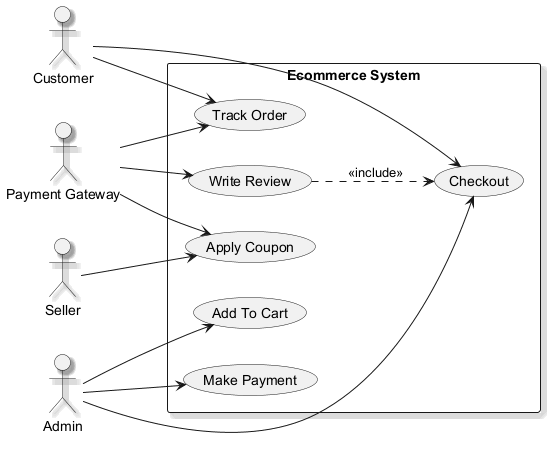

The diagram above was rendered by PlantUML. Its source (embedded in the PNG):
@startuml
skinparam shadowing true
left to right direction
actor "Customer" as C
actor "Payment Gateway" as PG
actor "Seller" as S
actor "Admin" as A
rectangle "Ecommerce System" {
  usecase "Apply Coupon" as UC_ApplyCoupon
  usecase "Track Order" as UC_TrackOrder
  usecase "Checkout" as UC_Checkout
  usecase "Write Review" as UC_WriteReview
  usecase "Make Payment" as UC_MakePayment
  usecase "Add To Cart" as UC_AddToCart
}
C --> UC_TrackOrder
C --> UC_Checkout
PG --> UC_TrackOrder
PG --> UC_WriteReview
PG --> UC_ApplyCoupon
S --> UC_ApplyCoupon
A --> UC_Checkout
A --> UC_MakePayment
A --> UC_AddToCart
UC_WriteReview ..> UC_Checkout : <<include>>
@enduml